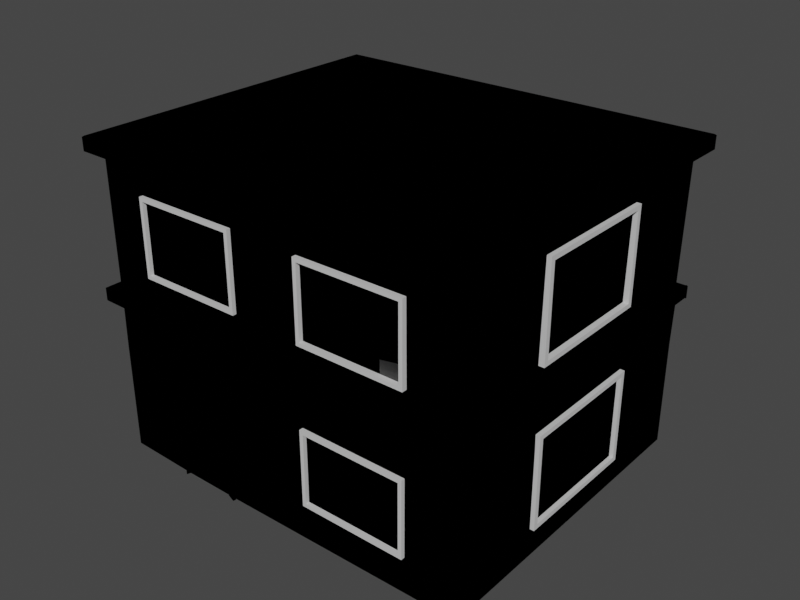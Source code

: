 # Source: building-with-door.blend  (saved by Blender 3.6.13; exported with 4.5.12 LTS)
import bpy
from mathutils import Matrix  # noqa: F401  (used for matrix-valued properties, if any)

bpy.ops.wm.read_factory_settings(use_empty=True)
scene = bpy.context.scene
scene.name = 'Scene'

# ---- collections
col_collection = bpy.data.collections.new('Collection'); scene.collection.children.link(col_collection)

# ---- materials (node trees are filled in below, after node groups)
mat_building = bpy.data.materials.new('Building')
mat_building.alpha_threshold = 0.0
mat_building.use_transparent_shadow = False
mat_building.roughness = 0.5
mat_building.line_color = (0.0, 0.0, 0.0, 1.0)
mat_window_frame = bpy.data.materials.new('Window Frame')
mat_window_frame.use_transparent_shadow = False
mat_window = bpy.data.materials.new('Window')
mat_window.use_transparent_shadow = False
mat_door = bpy.data.materials.new('Door')
mat_door.use_transparent_shadow = False
mat_outline = bpy.data.materials.new('Outline')
mat_outline.use_backface_culling = True

# ---- material node trees
mat_building.use_nodes = True; mat_building.node_tree.nodes.clear()
_N = mat_building.node_tree.nodes; _L = mat_building.node_tree.links
n0 = _N.new('ShaderNodeOutputMaterial'); n0.name = 'Material Output'; n0.location = (300, 300)
n1 = _N.new('ShaderNodeBsdfPrincipled'); n1.name = 'Principled BSDF'; n1.location = (10, 300)
n1.distribution = 'GGX'
n1.subsurface_method = 'RANDOM_WALK_SKIN'
n1.inputs[0].default_value = (1.0, 0.7776, 0.5582, 1.0)
n1.inputs[3].default_value = 1.45
n1.inputs[27].default_value = (0.0, 0.0, 0.0, 1.0)
n1.inputs[28].default_value = 1.0
_L.new(n1.outputs[0], n0.inputs[0])
n0.is_active_output = True
mat_window_frame.use_nodes = True; mat_window_frame.node_tree.nodes.clear()
_N = mat_window_frame.node_tree.nodes; _L = mat_window_frame.node_tree.links
n0 = _N.new('ShaderNodeBsdfPrincipled'); n0.name = 'Principled BSDF'; n0.location = (10, 300)
n0.distribution = 'GGX'
n0.subsurface_method = 'RANDOM_WALK_SKIN'
n0.inputs[0].default_value = (0.6584, 0.6584, 0.6584, 1.0)
n0.inputs[3].default_value = 1.45
n0.inputs[27].default_value = (0.0, 0.0, 0.0, 1.0)
n0.inputs[28].default_value = 1.0
n1 = _N.new('ShaderNodeOutputMaterial'); n1.name = 'Material Output'; n1.location = (300, 300)
_L.new(n0.outputs[0], n1.inputs[0])
n1.is_active_output = True
mat_window.use_nodes = True; mat_window.node_tree.nodes.clear()
_N = mat_window.node_tree.nodes; _L = mat_window.node_tree.links
n0 = _N.new('ShaderNodeBsdfPrincipled'); n0.name = 'Principled BSDF'; n0.location = (10, 300)
n0.distribution = 'GGX'
n0.subsurface_method = 'RANDOM_WALK_SKIN'
n0.inputs[0].default_value = (0.8, 0.6022, 0.3813, 1.0)
n0.inputs[2].default_value = 1.0
n0.inputs[3].default_value = 1.45
n0.inputs[18].default_value = 1.0
n0.inputs[20].default_value = 0.2
n0.inputs[27].default_value = (0.0, 0.0, 0.0, 1.0)
n0.inputs[28].default_value = 1.0
n1 = _N.new('ShaderNodeOutputMaterial'); n1.name = 'Material Output'; n1.location = (300, 300)
_L.new(n0.outputs[0], n1.inputs[0])
n1.is_active_output = True
mat_door.use_nodes = True; mat_door.node_tree.nodes.clear()
_N = mat_door.node_tree.nodes; _L = mat_door.node_tree.links
n0 = _N.new('ShaderNodeBsdfPrincipled'); n0.name = 'Principled BSDF'; n0.location = (10, 300)
n0.distribution = 'GGX'
n0.subsurface_method = 'RANDOM_WALK_SKIN'
n0.inputs[0].default_value = (0.5457, 0.336, 0.1647, 1.0)
n0.inputs[3].default_value = 1.45
n0.inputs[27].default_value = (0.0, 0.0, 0.0, 1.0)
n0.inputs[28].default_value = 1.0
n1 = _N.new('ShaderNodeOutputMaterial'); n1.name = 'Material Output'; n1.location = (300, 300)
_L.new(n0.outputs[0], n1.inputs[0])
n1.is_active_output = True
mat_outline.use_nodes = True; mat_outline.node_tree.nodes.clear()
_N = mat_outline.node_tree.nodes; _L = mat_outline.node_tree.links
n0 = _N.new('ShaderNodeOutputMaterial'); n0.name = 'Material Output'; n0.location = (300, 300)
n0.target = 'CYCLES'
n1 = _N.new('ShaderNodeEmission'); n1.name = 'Emission'; n1.location = (10, 300)
n1.inputs[0].default_value = (0.0, 0.0, 0.0, 1.0)
n2 = _N.new('ShaderNodeOutputMaterial'); n2.name = 'Material Output.001'; n2.location = (0, 0)
n2.target = 'EEVEE'
n3 = _N.new('ShaderNodeMixShader'); n3.name = 'Mix Shader'; n3.location = (0, 0)
n3.label = 'Disable Shadow'
n3.hide = True
n4 = _N.new('ShaderNodeLightPath'); n4.name = 'Light Path'; n4.location = (0, 0)
n4.hide = True
n5 = _N.new('ShaderNodeBsdfTransparent'); n5.name = 'Transparent BSDF'; n5.location = (0, 0)
n5.hide = True
_L.new(n1.outputs[0], n0.inputs[0])
_L.new(n1.outputs[0], n3.inputs[1])
_L.new(n3.outputs[0], n2.inputs[0])
_L.new(n4.outputs[1], n3.inputs[0])
_L.new(n5.outputs[0], n3.inputs[2])
n0.is_active_output = True

# ---- world
world_world = bpy.data.worlds.new('World'); scene.world = world_world
world_world.use_nodes = True; world_world.node_tree.nodes.clear()
_N = world_world.node_tree.nodes; _L = world_world.node_tree.links
n0 = _N.new('ShaderNodeOutputWorld'); n0.name = 'World Output'; n0.location = (300, 300)
n1 = _N.new('ShaderNodeBackground'); n1.name = 'Background'; n1.location = (10, 300)
n1.inputs[0].default_value = (0.05088, 0.05088, 0.05088, 1.0)
_L.new(n1.outputs[0], n0.inputs[0])
n0.is_active_output = True
world_world.color = (0.05088, 0.05088, 0.05088)
world_world.use_sun_shadow = False
world_world.sun_shadow_jitter_overblur = 0.0

# ---- meshes
me_cube = bpy.data.meshes.new('Cube')
me_cube.from_pydata([(0.8343, -0.1107, 0.3793), (0.8343, -0.1107, -1.006), (0.8343, -1.601, 0.3793), (0.8343, -1.601, -1.006), (-0.9246, -0.1107, 0.3793), (-0.9246, -0.1107, -1.006), (-0.9246, -1.601, 0.3793), (-0.9246, -1.601, -1.006), (0.8343, -0.1107, 0.3793), (0.8343, -0.1107, -1.006), (0.8343, -1.601, 0.3793), (0.8343, -1.601, -1.006), (-0.9246, -0.1107, 0.3793), (-0.9246, -0.1107, -1.006), (-0.9246, -1.601, 0.3793), (-0.9246, -1.601, -1.006), (0.8343, -0.1107, 0.3793), (0.8343, -0.1107, -1.006), (0.8343, -1.601, 0.3793), (0.8343, -1.601, -1.006), (-0.9246, -0.1107, 0.3793), (-0.9246, -0.1107, -1.006), (-0.9246, -1.601, 0.3793), (-0.9246, -1.601, -1.006), (0.8343, -0.1107, 0.3793), (0.8343, -0.1107, -1.006), (0.8343, -1.601, 0.3793), (0.8343, -1.601, -1.006), (-0.9246, -0.1107, 0.3793), (-0.9246, -0.1107, -1.006), (-0.9246, -1.601, 0.3793), (-0.9246, -1.601, -1.006), (0.8343, -0.1107, 0.3793), (0.8343, -0.1107, -1.006), (0.8343, -1.601, 0.3793), (0.8343, -1.601, -1.006), (0.8959, -1.653, 0.3793), (-0.9862, -1.653, 0.3793), (0.8959, -0.05854, 0.3793), (-0.9862, -0.05854, 0.3793), (0.8271, -1.594, 0.4245), (-0.9174, -1.594, 0.4245), (0.8271, -0.1168, 0.4245), (-0.9174, -0.1168, 0.4245), (0.8959, -1.653, 0.4245), (-0.9862, -1.653, 0.4245), (0.8959, -0.05854, 0.4245), (-0.9862, -0.05854, 0.4245), (0.8271, -1.594, 0.3686), (-0.9174, -1.594, 0.3686), (0.8271, -0.1168, 0.3686), (-0.9174, -0.1168, 0.3686), (0.8343, -1.601, 0.3793), (-0.9246, -1.601, 0.3793), (0.8343, -0.1107, 0.3793), (-0.9246, -0.1107, 0.3793), (0.8959, -1.653, 0.4245), (-0.9862, -1.653, 0.4245), (0.8959, -0.05854, 0.4245), (-0.9862, -0.05854, 0.4245), (0.8271, -1.594, 0.4245), (-0.9174, -1.594, 0.4245), (0.8271, -0.1168, 0.4245), (-0.9174, -0.1168, 0.4245), (0.8343, -0.1107, -0.2394), (-0.9246, -1.601, -0.2394), (0.8343, -1.601, -0.2394), (-0.9246, -0.1107, -0.2394), (0.8343, -0.1107, -0.2394), (0.8343, -1.601, -0.2394), (0.8343, -0.1107, -0.284), (0.8343, -1.601, -0.284), (-0.9246, -0.1107, -0.284), (0.8343, -0.1107, -0.284), (0.8343, -1.601, -0.284), (-0.9246, -1.601, -0.284), (-0.9843, -1.638, -0.284), (-0.9843, -1.638, -0.2394), (0.8642, -0.07274, -0.2394), (0.8642, -1.638, -0.2394), (-0.9843, -0.07274, -0.2394), (0.8642, -0.07274, -0.2394), (0.8642, -1.638, -0.2394), (0.8642, -0.07274, -0.284), (0.8642, -1.638, -0.284), (-0.9843, -0.07274, -0.284), (0.8642, -0.07274, -0.284), (0.8642, -1.638, -0.284), (0.1076, -1.627, -0.8344), (0.1076, -1.627, -0.4825), (0.6035, -1.627, -0.8344), (0.6035, -1.627, -0.4825), (0.1245, -1.627, -0.8175), (0.1245, -1.627, -0.4994), (0.5867, -1.627, -0.8175), (0.5867, -1.627, -0.4994), (0.1245, -1.605, -0.8175), (0.1245, -1.605, -0.4994), (0.5867, -1.605, -0.8175), (0.5867, -1.605, -0.4994), (0.1076, -1.603, -0.8344), (0.1076, -1.603, -0.4825), (0.6035, -1.603, -0.8344), (0.6035, -1.603, -0.4825), (0.8621, -1.149, -0.8648), (0.8621, -1.149, -0.4342), (0.8621, -0.5416, -0.8648), (0.8621, -0.5416, -0.4342), (0.8621, -1.128, -0.8441), (0.8621, -1.128, -0.4549), (0.8621, -0.5623, -0.8441), (0.8621, -0.5623, -0.4549), (0.8354, -1.128, -0.8441), (0.8354, -1.128, -0.4549), (0.8354, -0.5623, -0.8441), (0.8354, -0.5623, -0.4549), (0.8332, -1.149, -0.8648), (0.8332, -1.149, -0.4342), (0.8332, -0.5416, -0.8648), (0.8332, -0.5416, -0.4342), (0.1113, -1.627, -0.1195), (0.1113, -1.627, 0.2323), (0.6073, -1.627, -0.1195), (0.6073, -1.627, 0.2323), (0.1282, -1.627, -0.1027), (0.1282, -1.627, 0.2155), (0.5904, -1.627, -0.1027), (0.5904, -1.627, 0.2155), (0.1282, -1.605, -0.1027), (0.1282, -1.605, 0.2155), (0.5904, -1.605, -0.1027), (0.5904, -1.605, 0.2155), (0.1113, -1.603, -0.1195), (0.1113, -1.603, 0.2323), (0.6073, -1.603, -0.1195), (0.6073, -1.603, 0.2323), (-0.715, -1.627, -0.1106), (-0.715, -1.627, 0.2412), (-0.219, -1.627, -0.1106), (-0.219, -1.627, 0.2412), (-0.6981, -1.627, -0.09374), (-0.6981, -1.627, 0.2244), (-0.2359, -1.627, -0.09374), (-0.2359, -1.627, 0.2244), (-0.6981, -1.605, -0.09374), (-0.6981, -1.605, 0.2244), (-0.2359, -1.605, -0.09374), (-0.2359, -1.605, 0.2244), (-0.715, -1.603, -0.1106), (-0.715, -1.603, 0.2412), (-0.219, -1.603, -0.1106), (-0.219, -1.603, 0.2412), (0.8621, -1.154, -0.144), (0.8621, -1.154, 0.2866), (0.8621, -0.5471, -0.144), (0.8621, -0.5471, 0.2866), (0.8621, -1.133, -0.1234), (0.8621, -1.133, 0.2659), (0.8621, -0.5678, -0.1234), (0.8621, -0.5678, 0.2659), (0.8354, -1.133, -0.1234), (0.8354, -1.133, 0.2659), (0.8354, -0.5678, -0.1234), (0.8354, -0.5678, 0.2659), (0.8332, -1.154, -0.144), (0.8332, -1.154, 0.2866), (0.8332, -0.5471, -0.144), (0.8332, -0.5471, 0.2866), (-0.9246, -0.1107, -1.006), (-0.9246, -1.601, -1.006), (0.8343, -0.1107, -1.006), (0.8343, -1.601, -1.006), (-0.9547, -0.5508, -0.8648), (-0.9547, -0.5508, -0.4342), (-0.9547, -1.158, -0.8648), (-0.9547, -1.158, -0.4342), (-0.9547, -0.5715, -0.8441), (-0.9547, -0.5715, -0.4549), (-0.9547, -1.137, -0.8441), (-0.9547, -1.137, -0.4549), (-0.928, -0.5715, -0.8441), (-0.928, -0.5715, -0.4549), (-0.928, -1.137, -0.8441), (-0.928, -1.137, -0.4549), (-0.9257, -0.5508, -0.8648), (-0.9257, -0.5508, -0.4342), (-0.9257, -1.158, -0.8648), (-0.9257, -1.158, -0.4342), (-0.9547, -0.5523, -0.1523), (-0.9547, -0.5523, 0.2783), (-0.9547, -1.159, -0.1523), (-0.9547, -1.159, 0.2783), (-0.9547, -0.573, -0.1317), (-0.9547, -0.573, 0.2576), (-0.9547, -1.139, -0.1317), (-0.9547, -1.139, 0.2576), (-0.928, -0.573, -0.1317), (-0.928, -0.573, 0.2576), (-0.928, -1.139, -0.1317), (-0.928, -1.139, 0.2576), (-0.9257, -0.5523, -0.1523), (-0.9257, -0.5523, 0.2783), (-0.9257, -1.159, -0.1523), (-0.9257, -1.159, 0.2783), (-0.5977, -0.1107, -1.006), (-0.5977, -1.601, 0.3793), (-0.5977, -1.601, -1.006), (-0.5977, -0.1107, 0.3793), (-0.6363, -1.653, 0.3793), (-0.6363, -0.05854, 0.3793), (-0.6363, -1.653, 0.4245), (-0.6363, -0.05854, 0.4245), (-0.5931, -1.594, 0.4245), (-0.5931, -0.1168, 0.4245), (-0.5931, -1.594, 0.3686), (-0.5931, -0.1168, 0.3686), (-0.6363, -1.653, 0.4245), (-0.6363, -0.05854, 0.4245), (-0.5931, -1.594, 0.4245), (-0.5931, -0.1168, 0.4245), (-0.5977, -0.1107, -0.2394), (-0.5977, -1.601, -0.2394), (-0.5977, -1.601, -0.284), (-0.5977, -0.1107, -0.284), (-0.6407, -0.07274, -0.2394), (-0.6407, -1.638, -0.2394), (-0.6407, -1.638, -0.284), (-0.6407, -0.07274, -0.284), (-0.3123, -1.601, -1.006), (-0.3123, -0.1107, 0.3793), (-0.331, -0.05854, 0.3793), (-0.331, -0.05854, 0.4245), (-0.3101, -0.1168, 0.4245), (-0.3101, -0.1168, 0.3686), (-0.331, -0.05854, 0.4245), (-0.3101, -0.1168, 0.4245), (-0.3123, -0.1107, -0.2394), (-0.3123, -0.1107, -0.284), (-0.3409, -0.07274, -0.2394), (-0.3409, -0.07274, -0.284), (-0.3123, -0.1107, -1.006), (-0.3123, -1.601, 0.3793), (-0.331, -1.653, 0.3793), (-0.331, -1.653, 0.4245), (-0.3101, -1.594, 0.4245), (-0.3101, -1.594, 0.3686), (-0.331, -1.653, 0.4245), (-0.3101, -1.594, 0.4245), (-0.3123, -1.601, -0.2394), (-0.3123, -1.601, -0.284), (-0.3409, -1.638, -0.2394), (-0.3409, -1.638, -0.284), (0.8343, -0.1107, -0.513), (0.8343, -1.601, -0.513), (-0.9246, -0.1107, -0.513), (0.8343, -0.1107, -0.513), (0.8343, -1.601, -0.513), (-0.9246, -1.601, -0.513), (-0.5977, -0.1107, -0.513), (-0.5864, -1.601, -0.5242), (-0.3236, -1.601, -0.5242), (-0.3123, -0.1107, -0.513), (-0.5977, -1.601, -0.513), (-0.3123, -1.601, -0.513), (-0.5864, -1.601, -0.9949), (-0.3236, -1.601, -0.9949), (-0.5864, -1.601, -0.9949), (-0.3236, -1.601, -0.9949), (-0.5864, -1.601, -0.5242), (-0.3236, -1.601, -0.5242), (-0.5864, -1.601, -0.9949), (-0.3236, -1.601, -0.9949), (-0.5864, -1.601, -0.5242), (-0.3236, -1.601, -0.5242), (-0.5977, -1.611, -0.513), (-0.5977, -1.611, -1.006), (-0.3123, -1.611, -0.513), (-0.3123, -1.611, -1.006), (-0.5864, -1.611, -0.5242), (-0.5864, -1.611, -0.9949), (-0.3236, -1.611, -0.5242), (-0.3236, -1.611, -0.9949), (-0.3588, -1.615, -0.7598), (-0.3573, -1.615, -0.76), (-0.3588, -1.599, -0.7612), (-0.3588, -1.611, -0.7612), (-0.3576, -1.599, -0.7613), (-0.3576, -1.611, -0.7613), (-0.3564, -1.599, -0.7617), (-0.3564, -1.611, -0.7617), (-0.3553, -1.599, -0.7623), (-0.3553, -1.611, -0.7623), (-0.3544, -1.599, -0.7631), (-0.3544, -1.611, -0.7631), (-0.3536, -1.599, -0.764), (-0.3536, -1.611, -0.764), (-0.353, -1.599, -0.7651), (-0.353, -1.611, -0.7651), (-0.3527, -1.599, -0.7663), (-0.3527, -1.611, -0.7663), (-0.3525, -1.599, -0.7675), (-0.3525, -1.611, -0.7675), (-0.3527, -1.599, -0.7688), (-0.3527, -1.611, -0.7688), (-0.353, -1.599, -0.7699), (-0.353, -1.611, -0.7699), (-0.3536, -1.599, -0.771), (-0.3536, -1.611, -0.771), (-0.3544, -1.599, -0.772), (-0.3544, -1.611, -0.772), (-0.3553, -1.599, -0.7728), (-0.3553, -1.611, -0.7728), (-0.3564, -1.599, -0.7734), (-0.3564, -1.611, -0.7734), (-0.3576, -1.599, -0.7737), (-0.3576, -1.611, -0.7737), (-0.3588, -1.599, -0.7738), (-0.3588, -1.611, -0.7738), (-0.3601, -1.599, -0.7737), (-0.3601, -1.611, -0.7737), (-0.3613, -1.599, -0.7734), (-0.3613, -1.611, -0.7734), (-0.3624, -1.599, -0.7728), (-0.3624, -1.611, -0.7728), (-0.3633, -1.599, -0.772), (-0.3633, -1.611, -0.772), (-0.3641, -1.599, -0.771), (-0.3641, -1.611, -0.771), (-0.3647, -1.599, -0.7699), (-0.3647, -1.611, -0.7699), (-0.365, -1.599, -0.7688), (-0.365, -1.611, -0.7688), (-0.3652, -1.599, -0.7675), (-0.3652, -1.611, -0.7675), (-0.365, -1.599, -0.7663), (-0.365, -1.611, -0.7663), (-0.3647, -1.599, -0.7651), (-0.3647, -1.611, -0.7651), (-0.3641, -1.599, -0.764), (-0.3641, -1.611, -0.764), (-0.3633, -1.599, -0.7631), (-0.3633, -1.611, -0.7631), (-0.3624, -1.599, -0.7623), (-0.3624, -1.611, -0.7623), (-0.3613, -1.599, -0.7617), (-0.3613, -1.611, -0.7617), (-0.3601, -1.599, -0.7613), (-0.3601, -1.611, -0.7613), (-0.3559, -1.615, -0.7604), (-0.3546, -1.615, -0.7611), (-0.3534, -1.615, -0.7621), (-0.3524, -1.615, -0.7632), (-0.3517, -1.615, -0.7646), (-0.3513, -1.615, -0.766), (-0.3511, -1.615, -0.7675), (-0.3513, -1.615, -0.769), (-0.3517, -1.615, -0.7705), (-0.3524, -1.615, -0.7718), (-0.3534, -1.615, -0.773), (-0.3546, -1.615, -0.774), (-0.3559, -1.615, -0.7747), (-0.3573, -1.615, -0.7751), (-0.3588, -1.615, -0.7753), (-0.3604, -1.615, -0.7751), (-0.3618, -1.615, -0.7747), (-0.3631, -1.615, -0.774), (-0.3643, -1.615, -0.773), (-0.3653, -1.615, -0.7718), (-0.366, -1.615, -0.7705), (-0.3664, -1.615, -0.769), (-0.3666, -1.615, -0.7675), (-0.3664, -1.615, -0.766), (-0.366, -1.615, -0.7646), (-0.3653, -1.615, -0.7632), (-0.3643, -1.615, -0.7621), (-0.3631, -1.615, -0.7611), (-0.3618, -1.615, -0.7604), (-0.3604, -1.615, -0.76), (-0.3588, -1.618, -0.7598), (-0.3604, -1.618, -0.76), (-0.3618, -1.618, -0.7604), (-0.3631, -1.618, -0.7611), (-0.3643, -1.618, -0.7621), (-0.3653, -1.618, -0.7632), (-0.366, -1.618, -0.7646), (-0.3664, -1.618, -0.766), (-0.3666, -1.618, -0.7675), (-0.3664, -1.618, -0.769), (-0.366, -1.618, -0.7705), (-0.3653, -1.618, -0.7718), (-0.3643, -1.618, -0.773), (-0.3631, -1.618, -0.774), (-0.3618, -1.618, -0.7747), (-0.3604, -1.618, -0.7751), (-0.3588, -1.618, -0.7753), (-0.3573, -1.618, -0.7751), (-0.3559, -1.618, -0.7747), (-0.3546, -1.618, -0.774), (-0.3534, -1.618, -0.773), (-0.3524, -1.618, -0.7718), (-0.3517, -1.618, -0.7705), (-0.3513, -1.618, -0.769), (-0.3511, -1.618, -0.7675), (-0.3513, -1.618, -0.766), (-0.3517, -1.618, -0.7646), (-0.3524, -1.618, -0.7632), (-0.3534, -1.618, -0.7621), (-0.3546, -1.618, -0.7611), (-0.3559, -1.618, -0.7604), (-0.3573, -1.618, -0.76), (-0.3588, -1.618, -0.7598), (-0.3604, -1.618, -0.76), (-0.3618, -1.618, -0.7604), (-0.3631, -1.618, -0.7611), (-0.3643, -1.618, -0.7621), (-0.3653, -1.618, -0.7632), (-0.366, -1.618, -0.7646), (-0.3664, -1.618, -0.766), (-0.3666, -1.618, -0.7675), (-0.3664, -1.618, -0.769), (-0.366, -1.618, -0.7705), (-0.3653, -1.618, -0.7718), (-0.3643, -1.618, -0.773), (-0.3631, -1.618, -0.774), (-0.3618, -1.618, -0.7747), (-0.3604, -1.618, -0.7751), (-0.3588, -1.618, -0.7753), (-0.3573, -1.618, -0.7751), (-0.3559, -1.618, -0.7747), (-0.3546, -1.618, -0.774), (-0.3534, -1.618, -0.773), (-0.3524, -1.618, -0.7718), (-0.3517, -1.618, -0.7705), (-0.3513, -1.618, -0.769), (-0.3511, -1.618, -0.7675), (-0.3513, -1.618, -0.766), (-0.3517, -1.618, -0.7646), (-0.3524, -1.618, -0.7632), (-0.3534, -1.618, -0.7621), (-0.3546, -1.618, -0.7611), (-0.3559, -1.618, -0.7604), (-0.3573, -1.618, -0.76), (-0.3588, -1.621, -0.7615), (-0.36, -1.621, -0.7616), (-0.3612, -1.621, -0.762), (-0.3622, -1.621, -0.7625), (-0.3631, -1.621, -0.7633), (-0.3639, -1.621, -0.7642), (-0.3644, -1.621, -0.7652), (-0.3648, -1.621, -0.7664), (-0.3649, -1.621, -0.7675), (-0.3648, -1.621, -0.7687), (-0.3644, -1.621, -0.7698), (-0.3639, -1.621, -0.7709), (-0.3631, -1.621, -0.7718), (-0.3622, -1.621, -0.7725), (-0.3612, -1.621, -0.7731), (-0.36, -1.621, -0.7734), (-0.3588, -1.621, -0.7736), (-0.3577, -1.621, -0.7734), (-0.3565, -1.621, -0.7731), (-0.3555, -1.621, -0.7725), (-0.3546, -1.621, -0.7718), (-0.3538, -1.621, -0.7709), (-0.3533, -1.621, -0.7698), (-0.3529, -1.621, -0.7687), (-0.3528, -1.621, -0.7675), (-0.3529, -1.621, -0.7664), (-0.3533, -1.621, -0.7652), (-0.3538, -1.621, -0.7642), (-0.3546, -1.621, -0.7633), (-0.3555, -1.621, -0.7625), (-0.3565, -1.621, -0.762), (-0.3577, -1.621, -0.7616), (-0.5977, -1.619, -0.513), (-0.5977, -1.619, -1.006), (-0.3123, -1.619, -0.513), (-0.3123, -1.619, -1.006), (-0.5864, -1.619, -0.5242), (-0.5864, -1.619, -0.9949), (-0.3236, -1.619, -0.5242), (-0.3236, -1.619, -0.9949), (-0.5864, -1.438, -0.9949), (-0.3236, -1.438, -0.9949), (-0.5864, -1.438, -0.5242), (-0.3236, -1.438, -0.5242)], [], [(0, 2, 6, 4), (3, 7, 6, 2), (7, 5, 4, 6), (5, 7, 3, 1), (1, 3, 2, 0), (5, 1, 0, 4), (8, 10, 14, 12), (11, 15, 14, 10), (15, 13, 12, 14), (13, 15, 11, 9), (9, 11, 10, 8), (13, 9, 8, 12), (18, 22, 53, 52), (19, 23, 22, 18), (23, 21, 20, 22), (17, 21, 168, 170), (17, 19, 18, 16), (21, 17, 16, 20), (28, 30, 37, 39), (221, 205, 30, 65), (65, 30, 28, 67), (253, 27, 35, 256), (236, 229, 24, 64), (68, 32, 34, 69), (64, 24, 32, 68), (27, 25, 33, 35), (24, 26, 34, 32), (39, 37, 45, 47), (26, 24, 38, 36), (207, 28, 39, 209), (241, 26, 36, 242), (43, 41, 49, 51), (242, 36, 44, 243), (209, 39, 47, 211), (36, 38, 46, 44), (47, 45, 57, 59), (212, 41, 61, 218), (41, 43, 63, 61), (44, 46, 58, 56), (215, 51, 49, 214), (244, 40, 48, 245), (213, 43, 51, 215), (40, 42, 50, 48), (54, 52, 53, 55), (22, 20, 55, 53), (16, 18, 52, 54), (20, 16, 54, 55), (218, 61, 57, 216), (62, 60, 56, 58), (61, 63, 59, 57), (235, 62, 58, 234), (232, 42, 62, 235), (243, 44, 56, 246), (42, 40, 60, 62), (211, 47, 59, 217), (70, 64, 68, 73), (236, 64, 81, 238), (249, 71, 84, 251), (26, 66, 69, 34), (221, 65, 77, 225), (74, 73, 86, 87), (262, 222, 75, 257), (257, 75, 72, 254), (261, 237, 70, 252), (255, 73, 74, 256), (252, 70, 73, 255), (66, 71, 74, 69), (86, 78, 79, 87), (239, 238, 81, 83), (76, 77, 80, 85), (226, 225, 77, 76), (73, 68, 78, 86), (64, 70, 83, 81), (72, 75, 76, 85), (69, 74, 87, 79), (71, 66, 82, 84), (223, 72, 85, 227), (65, 67, 80, 77), (68, 69, 79, 78), (93, 95, 99, 97), (93, 92, 88, 89), (92, 94, 90, 88), (94, 95, 91, 90), (95, 93, 89, 91), (99, 98, 96, 97), (94, 92, 96, 98), (95, 94, 98, 99), (92, 93, 97, 96), (88, 90, 102, 100), (90, 91, 103, 102), (89, 88, 100, 101), (91, 89, 101, 103), (109, 111, 115, 113), (109, 108, 104, 105), (108, 110, 106, 104), (110, 111, 107, 106), (111, 109, 105, 107), (115, 114, 112, 113), (110, 108, 112, 114), (111, 110, 114, 115), (108, 109, 113, 112), (104, 106, 118, 116), (106, 107, 119, 118), (105, 104, 116, 117), (107, 105, 117, 119), (125, 127, 131, 129), (125, 124, 120, 121), (124, 126, 122, 120), (126, 127, 123, 122), (127, 125, 121, 123), (131, 130, 128, 129), (126, 124, 128, 130), (127, 126, 130, 131), (124, 125, 129, 128), (120, 122, 134, 132), (122, 123, 135, 134), (121, 120, 132, 133), (123, 121, 133, 135), (141, 143, 147, 145), (141, 140, 136, 137), (140, 142, 138, 136), (142, 143, 139, 138), (143, 141, 137, 139), (147, 146, 144, 145), (142, 140, 144, 146), (143, 142, 146, 147), (140, 141, 145, 144), (136, 138, 150, 148), (138, 139, 151, 150), (137, 136, 148, 149), (139, 137, 149, 151), (157, 159, 163, 161), (157, 156, 152, 153), (156, 158, 154, 152), (158, 159, 155, 154), (159, 157, 153, 155), (163, 162, 160, 161), (158, 156, 160, 162), (159, 158, 162, 163), (156, 157, 161, 160), (152, 154, 166, 164), (154, 155, 167, 166), (153, 152, 164, 165), (155, 153, 165, 167), (23, 19, 171, 169), (21, 23, 169, 168), (19, 17, 170, 171), (177, 179, 183, 181), (177, 176, 172, 173), (176, 178, 174, 172), (178, 179, 175, 174), (179, 177, 173, 175), (183, 182, 180, 181), (178, 176, 180, 182), (179, 178, 182, 183), (176, 177, 181, 180), (172, 174, 186, 184), (174, 175, 187, 186), (173, 172, 184, 185), (175, 173, 185, 187), (193, 195, 199, 197), (193, 192, 188, 189), (192, 194, 190, 188), (194, 195, 191, 190), (195, 193, 189, 191), (199, 198, 196, 197), (194, 192, 196, 198), (195, 194, 198, 199), (192, 193, 197, 196), (188, 190, 202, 200), (190, 191, 203, 202), (189, 188, 200, 201), (191, 189, 201, 203), (237, 223, 227, 239), (251, 250, 225, 226), (85, 80, 224, 227), (254, 72, 223, 258), (263, 249, 222, 262), (248, 221, 225, 250), (75, 222, 226, 76), (67, 220, 224, 80), (231, 211, 217, 234), (45, 210, 216, 57), (43, 213, 219, 63), (63, 219, 217, 59), (247, 218, 216, 246), (232, 213, 215, 233), (41, 212, 214, 49), (233, 215, 214, 245), (244, 212, 218, 247), (230, 209, 211, 231), (37, 208, 210, 45), (30, 205, 208, 37), (229, 207, 209, 230), (67, 28, 207, 220), (248, 241, 205, 221), (66, 26, 241, 248), (24, 229, 230, 38), (38, 230, 231, 46), (40, 244, 247, 60), (50, 233, 245, 48), (42, 232, 233, 50), (60, 247, 246, 56), (46, 231, 234, 58), (66, 248, 250, 82), (253, 71, 249, 263), (84, 82, 250, 251), (70, 237, 239, 83), (227, 224, 238, 239), (258, 223, 237, 261), (222, 249, 251, 226), (220, 236, 238, 224), (210, 243, 246, 216), (213, 232, 235, 219), (219, 235, 234, 217), (212, 244, 245, 214), (208, 242, 243, 210), (205, 241, 242, 208), (220, 207, 229, 236), (204, 258, 261, 240), (27, 253, 263, 228), (264, 265, 267, 266), (29, 254, 258, 204), (25, 252, 255, 33), (33, 255, 256, 35), (240, 261, 252, 25), (31, 257, 254, 29), (206, 262, 257, 31), (71, 253, 256, 74), (206, 264, 279, 275), (265, 264, 206, 228), (265, 228, 277, 281), (228, 263, 276, 277), (267, 269, 273, 271), (265, 260, 269, 267), (259, 264, 266, 268), (260, 259, 268, 269), (270, 271, 483, 482), (266, 267, 271, 270), (269, 268, 272, 273), (268, 266, 270, 272), (280, 281, 481, 480), (275, 279, 479, 475), (281, 277, 477, 481), (260, 265, 281, 280), (262, 206, 275, 274), (264, 259, 278, 279), (259, 260, 280, 278), (263, 262, 274, 276), (355, 354, 402, 401), (315, 313, 360, 361), (284, 285, 287, 286), (363, 362, 394, 393), (331, 329, 368, 369), (286, 287, 289, 288), (374, 373, 383, 382), (347, 345, 376, 377), (288, 289, 291, 290), (366, 365, 391, 390), (293, 291, 349, 350), (290, 291, 293, 292), (358, 357, 399, 398), (309, 307, 357, 358), (292, 293, 295, 294), (350, 349, 407, 406), (325, 323, 365, 366), (294, 295, 297, 296), (369, 368, 388, 387), (341, 339, 373, 374), (296, 297, 299, 298), (361, 360, 396, 395), (303, 301, 354, 355), (298, 299, 301, 300), (353, 352, 404, 403), (319, 317, 362, 363), (300, 301, 303, 302), (377, 376, 380, 379), (335, 333, 370, 371), (302, 303, 305, 304), (372, 371, 385, 384), (287, 285, 282, 283), (304, 305, 307, 306), (282, 377, 379, 378), (297, 295, 351, 352), (306, 307, 309, 308), (364, 363, 393, 392), (313, 311, 359, 360), (308, 309, 311, 310), (356, 355, 401, 400), (329, 327, 367, 368), (310, 311, 313, 312), (348, 283, 409, 408), (345, 343, 375, 376), (312, 313, 315, 314), (375, 374, 382, 381), (291, 289, 348, 349), (314, 315, 317, 316), (367, 366, 390, 389), (307, 305, 356, 357), (316, 317, 319, 318), (359, 358, 398, 397), (323, 321, 364, 365), (318, 319, 321, 320), (351, 350, 406, 405), (339, 337, 372, 373), (320, 321, 323, 322), (370, 369, 387, 386), (301, 299, 353, 354), (322, 323, 325, 324), (362, 361, 395, 394), (317, 315, 361, 362), (324, 325, 327, 326), (354, 353, 403, 402), (333, 331, 369, 370), (326, 327, 329, 328), (373, 372, 384, 383), (295, 293, 350, 351), (328, 329, 331, 330), (365, 364, 392, 391), (311, 309, 358, 359), (330, 331, 333, 332), (357, 356, 400, 399), (327, 325, 366, 367), (332, 333, 335, 334), (349, 348, 408, 407), (343, 341, 374, 375), (334, 335, 337, 336), (376, 375, 381, 380), (285, 347, 377, 282), (336, 337, 339, 338), (368, 367, 389, 388), (289, 287, 283, 348), (338, 339, 341, 340), (360, 359, 397, 396), (305, 303, 355, 356), (340, 341, 343, 342), (402, 403, 435, 434), (321, 319, 363, 364), (342, 343, 345, 344), (337, 335, 371, 372), (352, 351, 405, 404), (344, 345, 347, 346), (283, 282, 378, 409), (299, 297, 352, 353), (346, 347, 285, 284), (284, 286, 288, 290, 292, 294, 296, 298, 300, 302, 304, 306, 308, 310, 312, 314, 316, 318, 320, 322, 324, 326, 328, 330, 332, 334, 336, 338, 340, 342, 344, 346), (371, 370, 386, 385), (410, 411, 443, 442), (389, 390, 422, 421), (403, 404, 436, 435), (390, 391, 423, 422), (404, 405, 437, 436), (391, 392, 424, 423), (378, 379, 411, 410), (405, 406, 438, 437), (392, 393, 425, 424), (379, 380, 412, 411), (406, 407, 439, 438), (393, 394, 426, 425), (380, 381, 413, 412), (407, 408, 440, 439), (394, 395, 427, 426), (381, 382, 414, 413), (408, 409, 441, 440), (395, 396, 428, 427), (382, 383, 415, 414), (409, 378, 410, 441), (396, 397, 429, 428), (383, 384, 416, 415), (397, 398, 430, 429), (384, 385, 417, 416), (398, 399, 431, 430), (385, 386, 418, 417), (399, 400, 432, 431), (386, 387, 419, 418), (400, 401, 433, 432), (387, 388, 420, 419), (401, 402, 434, 433), (388, 389, 421, 420), (473, 442, 443, 444, 445, 446, 447, 448, 449, 450, 451, 452, 453, 454, 455, 456, 457, 458, 459, 460, 461, 462, 463, 464, 465, 466, 467, 468, 469, 470, 471, 472), (437, 438, 470, 469), (424, 425, 457, 456), (411, 412, 444, 443), (438, 439, 471, 470), (425, 426, 458, 457), (412, 413, 445, 444), (439, 440, 472, 471), (426, 427, 459, 458), (413, 414, 446, 445), (440, 441, 473, 472), (427, 428, 460, 459), (414, 415, 447, 446), (441, 410, 442, 473), (428, 429, 461, 460), (415, 416, 448, 447), (429, 430, 462, 461), (416, 417, 449, 448), (430, 431, 463, 462), (417, 418, 450, 449), (431, 432, 464, 463), (418, 419, 451, 450), (432, 433, 465, 464), (419, 420, 452, 451), (433, 434, 466, 465), (420, 421, 453, 452), (434, 435, 467, 466), (421, 422, 454, 453), (435, 436, 468, 467), (422, 423, 455, 454), (436, 437, 469, 468), (423, 424, 456, 455), (479, 478, 474, 475), (480, 481, 477, 476), (478, 480, 476, 474), (276, 274, 474, 476), (274, 275, 475, 474), (278, 280, 480, 478), (279, 278, 478, 479), (277, 276, 476, 477), (483, 485, 484, 482), (273, 272, 484, 485), (272, 270, 482, 484), (271, 273, 485, 483)])
me_cube.polygons.foreach_set('material_index', [0, 0, 0, 0, 0, 0, 0, 0, 0, 0, 0, 0, 0, 0, 0, 0, 0, 0, 0, 0, 0, 0, 0, 0, 0, 0, 0, 0, 0, 0, 0, 0, 0, 0, 0, 0, 0, 0, 0, 0, 0, 0, 0, 0, 0, 0, 0, 0, 0, 0, 0, 0, 0, 0, 0, 0, 0, 0, 0, 0, 0, 0, 0, 0, 0, 0, 0, 0, 0, 0, 0, 0, 0, 0, 0, 0, 0, 0, 0, 1, 1, 1, 1, 1, 2, 1, 1, 1, 1, 1, 1, 1, 1, 1, 1, 1, 1, 2, 1, 1, 1, 1, 1, 1, 1, 1, 1, 1, 1, 1, 2, 1, 1, 1, 1, 1, 1, 1, 1, 1, 1, 1, 1, 2, 1, 1, 1, 1, 1, 1, 1, 1, 1, 1, 1, 1, 2, 1, 1, 1, 1, 1, 1, 1, 0, 0, 0, 1, 1, 1, 1, 1, 2, 1, 1, 1, 1, 1, 1, 1, 1, 1, 1, 1, 1, 2, 1, 1, 1, 1, 1, 1, 1, 0, 0, 0, 0, 0, 0, 0, 0, 0, 0, 0, 0, 0, 0, 0, 0, 0, 0, 0, 0, 0, 0, 0, 0, 0, 0, 0, 0, 0, 0, 0, 0, 0, 0, 0, 0, 0, 0, 0, 0, 0, 0, 0, 0, 0, 0, 0, 0, 0, 0, 0, 0, 0, 0, 0, 0, 0, 0, 0, 0, 0, 0, 0, 0, 0, 0, 0, 0, 0, 0, 0, 0, 0, 0, 0, 0, 0, 0, 0, 0, 0, 0, 0, 0, 0, 0, 0, 0, 0, 0, 0, 0, 0, 0, 0, 0, 0, 0, 0, 0, 0, 0, 0, 0, 0, 0, 0, 0, 0, 0, 0, 0, 0, 0, 0, 0, 0, 0, 0, 0, 0, 0, 0, 0, 0, 0, 0, 0, 0, 0, 0, 0, 0, 0, 0, 0, 0, 0, 0, 0, 0, 0, 0, 0, 0, 0, 0, 0, 0, 0, 0, 0, 0, 0, 0, 0, 0, 0, 0, 0, 0, 0, 0, 0, 0, 0, 0, 0, 0, 0, 0, 0, 0, 0, 0, 0, 0, 0, 0, 0, 0, 0, 0, 0, 0, 0, 0, 0, 0, 0, 0, 0, 0, 0, 0, 0, 0, 0, 0, 0, 0, 0, 0, 0, 0, 0, 0, 0, 0, 0, 0, 0, 0, 0, 0, 0, 0, 0, 0, 0, 0, 0, 0, 0, 0, 0, 0, 0, 0, 0, 0, 0, 0, 0, 0, 0, 0, 0, 0, 0, 0, 0, 0, 0, 0, 0, 3, 0, 0, 0])
_uv = me_cube.uv_layers.new(name='UVMap')
_uv.uv.foreach_set('vector', [0.625, 0.5, 0.625, 0.75, 0.875, 0.75, 0.875, 0.5, 0.375, 0.75, 0.375, 1.0, 0.625, 1.0, 0.625, 0.75, 0.375, 0.0, 0.375, 0.25, 0.625, 0.25, 0.625, 0.0, 0.125, 0.5, 0.125, 0.75, 0.375, 0.75, 0.375, 0.5, 0.375, 0.5, 0.375, 0.75, 0.625, 0.75, 0.625, 0.5, 0.375, 0.25, 0.375, 0.5, 0.625, 0.5, 0.625, 0.25, 0.625, 0.5, 0.625, 0.75, 0.875, 0.75, 0.875, 0.5, 0.375, 0.75, 0.375, 1.0, 0.625, 1.0, 0.625, 0.75, 0.375, 0.0, 0.375, 0.25, 0.625, 0.25, 0.625, 0.0, 0.125, 0.5, 0.125, 0.75, 0.375, 0.75, 0.375, 0.5, 0.375, 0.5, 0.375, 0.75, 0.625, 0.75, 0.625, 0.5, 0.375, 0.25, 0.375, 0.5, 0.625, 0.5, 0.625, 0.25, 0.625, 0.75, 0.625, 1.0, 0.625, 1.0, 0.625, 0.75, 0.375, 0.75, 0.375, 1.0, 0.625, 1.0, 0.625, 0.75, 0.375, 0.0, 0.375, 0.25, 0.625, 0.25, 0.625, 0.0, 0.375, 0.5, 0.375, 0.25, 0.375, 0.25, 0.375, 0.5, 0.375, 0.5, 0.375, 0.75, 0.625, 0.75, 0.625, 0.5, 0.375, 0.25, 0.375, 0.5, 0.625, 0.5, 0.625, 0.25, 0.625, 0.25, 0.625, 0.0, 0.625, 0.0, 0.625, 0.25, 0.5133, 0.9535, 0.625, 0.9535, 0.625, 1.0, 0.5133, 1.0, 0.5133, 0.0, 0.625, 0.0, 0.625, 0.25, 0.5133, 0.25, 0.464, 0.75, 0.375, 0.75, 0.375, 0.75, 0.464, 0.75, 0.5133, 0.337, 0.625, 0.337, 0.625, 0.5, 0.5133, 0.5, 0.5133, 0.5, 0.625, 0.5, 0.625, 0.75, 0.5133, 0.75, 0.5133, 0.5, 0.625, 0.5, 0.625, 0.5, 0.5133, 0.5, 0.375, 0.75, 0.375, 0.5, 0.375, 0.5, 0.375, 0.75, 0.625, 0.5, 0.625, 0.75, 0.625, 0.75, 0.625, 0.5, 0.625, 0.25, 0.625, 0.0, 0.625, 0.0, 0.625, 0.25, 0.625, 0.75, 0.625, 0.5, 0.625, 0.5, 0.625, 0.75, 0.625, 0.2965, 0.625, 0.25, 0.625, 0.25, 0.625, 0.2965, 0.625, 0.913, 0.625, 0.75, 0.625, 0.75, 0.625, 0.913, 0.8659, 0.5091, 0.8659, 0.7409, 0.8659, 0.7409, 0.8659, 0.5091, 0.625, 0.913, 0.625, 0.75, 0.625, 0.75, 0.625, 0.913, 0.625, 0.2965, 0.625, 0.25, 0.625, 0.25, 0.625, 0.2965, 0.625, 0.75, 0.625, 0.5, 0.625, 0.5, 0.625, 0.75, 0.625, 0.25, 0.625, 0.0, 0.625, 0.0, 0.625, 0.25, 0.8228, 0.7409, 0.8659, 0.7409, 0.8659, 0.7409, 0.8228, 0.7409, 0.8659, 0.7409, 0.8659, 0.5091, 0.8659, 0.5091, 0.8659, 0.7409, 0.625, 0.75, 0.625, 0.5, 0.625, 0.5, 0.625, 0.75, 0.8228, 0.5091, 0.8659, 0.5091, 0.8659, 0.7409, 0.8228, 0.7409, 0.7852, 0.7409, 0.6341, 0.7409, 0.6341, 0.7409, 0.7852, 0.7409, 0.8228, 0.5091, 0.8659, 0.5091, 0.8659, 0.5091, 0.8228, 0.5091, 0.6341, 0.7409, 0.6341, 0.5091, 0.6341, 0.5091, 0.6341, 0.7409, 0.625, 0.5, 0.625, 0.75, 0.875, 0.75, 0.875, 0.5, 0.625, 0.0, 0.625, 0.25, 0.625, 0.25, 0.625, 0.0, 0.625, 0.5, 0.625, 0.75, 0.625, 0.75, 0.625, 0.5, 0.625, 0.25, 0.625, 0.5, 0.625, 0.5, 0.625, 0.25, 0.8228, 0.7409, 0.8659, 0.7409, 0.875, 0.75, 0.8285, 0.75, 0.6341, 0.5091, 0.6341, 0.7409, 0.625, 0.75, 0.625, 0.5, 0.8659, 0.7409, 0.8659, 0.5091, 0.875, 0.5, 0.875, 0.75, 0.7852, 0.5091, 0.6341, 0.5091, 0.625, 0.5, 0.788, 0.5, 0.7852, 0.5091, 0.6341, 0.5091, 0.6341, 0.5091, 0.7852, 0.5091, 0.625, 0.913, 0.625, 0.75, 0.625, 0.75, 0.625, 0.913, 0.6341, 0.5091, 0.6341, 0.7409, 0.6341, 0.7409, 0.6341, 0.5091, 0.625, 0.2965, 0.625, 0.25, 0.625, 0.25, 0.625, 0.2965, 0.5053, 0.5, 0.5133, 0.5, 0.5133, 0.5, 0.5053, 0.5, 0.5133, 0.337, 0.5133, 0.5, 0.5133, 0.5, 0.5133, 0.337, 0.5053, 0.913, 0.5053, 0.75, 0.5053, 0.75, 0.5053, 0.913, 0.625, 0.75, 0.5133, 0.75, 0.5133, 0.75, 0.625, 0.75, 0.5133, 0.9535, 0.5133, 1.0, 0.5133, 1.0, 0.5133, 0.9535, 0.5053, 0.75, 0.5053, 0.5, 0.5053, 0.5, 0.5053, 0.75, 0.464, 0.9535, 0.5053, 0.9535, 0.5053, 1.0, 0.464, 1.0, 0.464, 0.0, 0.5053, 0.0, 0.5053, 0.25, 0.464, 0.25, 0.464, 0.337, 0.5053, 0.337, 0.5053, 0.5, 0.464, 0.5, 0.464, 0.5, 0.5053, 0.5, 0.5053, 0.75, 0.464, 0.75, 0.464, 0.5, 0.5053, 0.5, 0.5053, 0.5, 0.464, 0.5, 0.5133, 0.75, 0.5053, 0.75, 0.5053, 0.75, 0.5133, 0.75, 0.5053, 0.5, 0.5133, 0.5, 0.5133, 0.75, 0.5053, 0.75, 0.5053, 0.337, 0.5133, 0.337, 0.5133, 0.5, 0.5053, 0.5, 0.5053, 0.0, 0.5133, 0.0, 0.5133, 0.25, 0.5053, 0.25, 0.5053, 0.9535, 0.5133, 0.9535, 0.5133, 1.0, 0.5053, 1.0, 0.5053, 0.5, 0.5133, 0.5, 0.5133, 0.5, 0.5053, 0.5, 0.5133, 0.5, 0.5053, 0.5, 0.5053, 0.5, 0.5133, 0.5, 0.5053, 0.25, 0.5053, 0.0, 0.5053, 0.0, 0.5053, 0.25, 0.5133, 0.75, 0.5053, 0.75, 0.5053, 0.75, 0.5133, 0.75, 0.5053, 0.75, 0.5133, 0.75, 0.5133, 0.75, 0.5053, 0.75, 0.5053, 0.2965, 0.5053, 0.25, 0.5053, 0.25, 0.5053, 0.2965, 0.5133, 0.0, 0.5133, 0.25, 0.5133, 0.25, 0.5133, 0.0, 0.5133, 0.5, 0.5133, 0.75, 0.5133, 0.75, 0.5133, 0.5, 0.04798, 0.966, 0.04798, 0.03404, 0.04798, 0.03404, 0.04798, 0.966, 0.04798, 0.966, 0.952, 0.966, 1.0, 1.0, 0.0, 1.0, 0.952, 0.966, 0.952, 0.03404, 1.0, 0.0, 1.0, 1.0, 0.952, 0.03404, 0.04798, 0.03404, 0.0, 0.0, 1.0, 0.0, 0.04798, 0.03404, 0.04798, 0.966, 0.0, 1.0, 0.0, 0.0, 0.04798, 0.03404, 0.952, 0.03404, 0.952, 0.966, 0.04798, 0.966, 0.952, 0.03404, 0.952, 0.966, 0.952, 0.966, 0.952, 0.03404, 0.04798, 0.03404, 0.952, 0.03404, 0.952, 0.03404, 0.04798, 0.03404, 0.952, 0.966, 0.04798, 0.966, 0.04798, 0.966, 0.952, 0.966, 1.0, 1.0, 1.0, 0.0, 1.0, 0.0, 1.0, 1.0, 1.0, 0.0, 0.0, 0.0, 0.0, 0.0, 1.0, 0.0, 0.0, 1.0, 1.0, 1.0, 1.0, 1.0, 0.0, 1.0, 0.0, 0.0, 0.0, 1.0, 0.0, 1.0, 0.0, 0.0, 0.04798, 0.966, 0.04798, 0.03404, 0.04798, 0.03404, 0.04798, 0.966, 0.04798, 0.966, 0.952, 0.966, 1.0, 1.0, 0.0, 1.0, 0.952, 0.966, 0.952, 0.03404, 1.0, 0.0, 1.0, 1.0, 0.952, 0.03404, 0.04798, 0.03404, 0.0, 0.0, 1.0, 0.0, 0.04798, 0.03404, 0.04798, 0.966, 0.0, 1.0, 0.0, 0.0, 0.04798, 0.03404, 0.952, 0.03404, 0.952, 0.966, 0.04798, 0.966, 0.952, 0.03404, 0.952, 0.966, 0.952, 0.966, 0.952, 0.03404, 0.04798, 0.03404, 0.952, 0.03404, 0.952, 0.03404, 0.04798, 0.03404, 0.952, 0.966, 0.04798, 0.966, 0.04798, 0.966, 0.952, 0.966, 1.0, 1.0, 1.0, 0.0, 1.0, 0.0, 1.0, 1.0, 1.0, 0.0, 0.0, 0.0, 0.0, 0.0, 1.0, 0.0, 0.0, 1.0, 1.0, 1.0, 1.0, 1.0, 0.0, 1.0, 0.0, 0.0, 0.0, 1.0, 0.0, 1.0, 0.0, 0.0, 0.04798, 0.966, 0.04798, 0.03404, 0.04798, 0.03404, 0.04798, 0.966, 0.04798, 0.966, 0.952, 0.966, 1.0, 1.0, 0.0, 1.0, 0.952, 0.966, 0.952, 0.03404, 1.0, 0.0, 1.0, 1.0, 0.952, 0.03404, 0.04798, 0.03404, 0.0, 0.0, 1.0, 0.0, 0.04798, 0.03404, 0.04798, 0.966, 0.0, 1.0, 0.0, 0.0, 0.04798, 0.03404, 0.952, 0.03404, 0.952, 0.966, 0.04798, 0.966, 0.952, 0.03404, 0.952, 0.966, 0.952, 0.966, 0.952, 0.03404, 0.04798, 0.03404, 0.952, 0.03404, 0.952, 0.03404, 0.04798, 0.03404, 0.952, 0.966, 0.04798, 0.966, 0.04798, 0.966, 0.952, 0.966, 1.0, 1.0, 1.0, 0.0, 1.0, 0.0, 1.0, 1.0, 1.0, 0.0, 0.0, 0.0, 0.0, 0.0, 1.0, 0.0, 0.0, 1.0, 1.0, 1.0, 1.0, 1.0, 0.0, 1.0, 0.0, 0.0, 0.0, 1.0, 0.0, 1.0, 0.0, 0.0, 0.04798, 0.966, 0.04798, 0.03404, 0.04798, 0.03404, 0.04798, 0.966, 0.04798, 0.966, 0.952, 0.966, 1.0, 1.0, 0.0, 1.0, 0.952, 0.966, 0.952, 0.03404, 1.0, 0.0, 1.0, 1.0, 0.952, 0.03404, 0.04798, 0.03404, 0.0, 0.0, 1.0, 0.0, 0.04798, 0.03404, 0.04798, 0.966, 0.0, 1.0, 0.0, 0.0, 0.04798, 0.03404, 0.952, 0.03404, 0.952, 0.966, 0.04798, 0.966, 0.952, 0.03404, 0.952, 0.966, 0.952, 0.966, 0.952, 0.03404, 0.04798, 0.03404, 0.952, 0.03404, 0.952, 0.03404, 0.04798, 0.03404, 0.952, 0.966, 0.04798, 0.966, 0.04798, 0.966, 0.952, 0.966, 1.0, 1.0, 1.0, 0.0, 1.0, 0.0, 1.0, 1.0, 1.0, 0.0, 0.0, 0.0, 0.0, 0.0, 1.0, 0.0, 0.0, 1.0, 1.0, 1.0, 1.0, 1.0, 0.0, 1.0, 0.0, 0.0, 0.0, 1.0, 0.0, 1.0, 0.0, 0.0, 0.04798, 0.966, 0.04798, 0.03404, 0.04798, 0.03404, 0.04798, 0.966, 0.04798, 0.966, 0.952, 0.966, 1.0, 1.0, 0.0, 1.0, 0.952, 0.966, 0.952, 0.03404, 1.0, 0.0, 1.0, 1.0, 0.952, 0.03404, 0.04798, 0.03404, 0.0, 0.0, 1.0, 0.0, 0.04798, 0.03404, 0.04798, 0.966, 0.0, 1.0, 0.0, 0.0, 0.04798, 0.03404, 0.952, 0.03404, 0.952, 0.966, 0.04798, 0.966, 0.952, 0.03404, 0.952, 0.966, 0.952, 0.966, 0.952, 0.03404, 0.04798, 0.03404, 0.952, 0.03404, 0.952, 0.03404, 0.04798, 0.03404, 0.952, 0.966, 0.04798, 0.966, 0.04798, 0.966, 0.952, 0.966, 1.0, 1.0, 1.0, 0.0, 1.0, 0.0, 1.0, 1.0, 1.0, 0.0, 0.0, 0.0, 0.0, 0.0, 1.0, 0.0, 0.0, 1.0, 1.0, 1.0, 1.0, 1.0, 0.0, 1.0, 0.0, 0.0, 0.0, 1.0, 0.0, 1.0, 0.0, 0.0, 0.375, 1.0, 0.375, 0.75, 0.375, 0.75, 0.375, 1.0, 0.375, 0.25, 0.375, 0.0, 0.375, 0.0, 0.375, 0.25, 0.375, 0.75, 0.375, 0.5, 0.375, 0.5, 0.375, 0.75, 0.04798, 0.966, 0.04798, 0.03404, 0.04798, 0.03404, 0.04798, 0.966, 0.04798, 0.966, 0.952, 0.966, 1.0, 1.0, 0.0, 1.0, 0.952, 0.966, 0.952, 0.03404, 1.0, 0.0, 1.0, 1.0, 0.952, 0.03404, 0.04798, 0.03404, 0.0, 0.0, 1.0, 0.0, 0.04798, 0.03404, 0.04798, 0.966, 0.0, 1.0, 0.0, 0.0, 0.04798, 0.03404, 0.952, 0.03404, 0.952, 0.966, 0.04798, 0.966, 0.952, 0.03404, 0.952, 0.966, 0.952, 0.966, 0.952, 0.03404, 0.04798, 0.03404, 0.952, 0.03404, 0.952, 0.03404, 0.04798, 0.03404, 0.952, 0.966, 0.04798, 0.966, 0.04798, 0.966, 0.952, 0.966, 1.0, 1.0, 1.0, 0.0, 1.0, 0.0, 1.0, 1.0, 1.0, 0.0, 0.0, 0.0, 0.0, 0.0, 1.0, 0.0, 0.0, 1.0, 1.0, 1.0, 1.0, 1.0, 0.0, 1.0, 0.0, 0.0, 0.0, 1.0, 0.0, 1.0, 0.0, 0.0, 0.04798, 0.966, 0.04798, 0.03404, 0.04798, 0.03404, 0.04798, 0.966, 0.04798, 0.966, 0.952, 0.966, 1.0, 1.0, 0.0, 1.0, 0.952, 0.966, 0.952, 0.03404, 1.0, 0.0, 1.0, 1.0, 0.952, 0.03404, 0.04798, 0.03404, 0.0, 0.0, 1.0, 0.0, 0.04798, 0.03404, 0.04798, 0.966, 0.0, 1.0, 0.0, 0.0, 0.04798, 0.03404, 0.952, 0.03404, 0.952, 0.966, 0.04798, 0.966, 0.952, 0.03404, 0.952, 0.966, 0.952, 0.966, 0.952, 0.03404, 0.04798, 0.03404, 0.952, 0.03404, 0.952, 0.03404, 0.04798, 0.03404, 0.952, 0.966, 0.04798, 0.966, 0.04798, 0.966, 0.952, 0.966, 1.0, 1.0, 1.0, 0.0, 1.0, 0.0, 1.0, 1.0, 1.0, 0.0, 0.0, 0.0, 0.0, 0.0, 1.0, 0.0, 0.0, 1.0, 1.0, 1.0, 1.0, 1.0, 0.0, 1.0, 0.0, 0.0, 0.0, 1.0, 0.0, 1.0, 0.0, 0.0, 0.5053, 0.337, 0.5053, 0.2965, 0.5053, 0.2965, 0.5053, 0.337, 0.5053, 0.913, 0.5133, 0.913, 0.5133, 0.9535, 0.5053, 0.9535, 0.5053, 0.25, 0.5133, 0.25, 0.5133, 0.2965, 0.5053, 0.2965, 0.464, 0.25, 0.5053, 0.25, 0.5053, 0.2965, 0.464, 0.2965, 0.464, 0.913, 0.5053, 0.913, 0.5053, 0.9535, 0.464, 0.9535, 0.5133, 0.913, 0.5133, 0.9535, 0.5133, 0.9535, 0.5133, 0.913, 0.5053, 1.0, 0.5053, 0.9535, 0.5053, 0.9535, 0.5053, 1.0, 0.5133, 0.25, 0.5133, 0.2965, 0.5133, 0.2965, 0.5133, 0.25, 0.625, 0.337, 0.625, 0.2965, 0.625, 0.2965, 0.625, 0.337, 0.625, 1.0, 0.625, 0.9535, 0.625, 0.9535, 0.625, 1.0, 0.8659, 0.5091, 0.8228, 0.5091, 0.8228, 0.5091, 0.8659, 0.5091, 0.8659, 0.5091, 0.8228, 0.5091, 0.8285, 0.5, 0.875, 0.5, 0.7852, 0.7409, 0.8228, 0.7409, 0.8285, 0.75, 0.788, 0.75, 0.7852, 0.5091, 0.8228, 0.5091, 0.8228, 0.5091, 0.7852, 0.5091, 0.8659, 0.7409, 0.8228, 0.7409, 0.8228, 0.7409, 0.8659, 0.7409, 0.7852, 0.5091, 0.8228, 0.5091, 0.8228, 0.7409, 0.7852, 0.7409, 0.7852, 0.7409, 0.8228, 0.7409, 0.8228, 0.7409, 0.7852, 0.7409, 0.625, 0.337, 0.625, 0.2965, 0.625, 0.2965, 0.625, 0.337, 0.625, 1.0, 0.625, 0.9535, 0.625, 0.9535, 0.625, 1.0, 0.625, 1.0, 0.625, 0.9535, 0.625, 0.9535, 0.625, 1.0, 0.625, 0.337, 0.625, 0.2965, 0.625, 0.2965, 0.625, 0.337, 0.5133, 0.25, 0.625, 0.25, 0.625, 0.2965, 0.5133, 0.2965, 0.5133, 0.913, 0.625, 0.913, 0.625, 0.9535, 0.5133, 0.9535, 0.5133, 0.75, 0.625, 0.75, 0.625, 0.913, 0.5133, 0.913, 0.625, 0.5, 0.625, 0.337, 0.625, 0.337, 0.625, 0.5, 0.625, 0.5, 0.625, 0.337, 0.625, 0.337, 0.625, 0.5, 0.6341, 0.7409, 0.7852, 0.7409, 0.7852, 0.7409, 0.6341, 0.7409, 0.6341, 0.5091, 0.7852, 0.5091, 0.7852, 0.7409, 0.6341, 0.7409, 0.6341, 0.5091, 0.7852, 0.5091, 0.7852, 0.5091, 0.6341, 0.5091, 0.6341, 0.7409, 0.7852, 0.7409, 0.788, 0.75, 0.625, 0.75, 0.625, 0.5, 0.625, 0.337, 0.625, 0.337, 0.625, 0.5, 0.5133, 0.75, 0.5133, 0.913, 0.5133, 0.913, 0.5133, 0.75, 0.464, 0.75, 0.5053, 0.75, 0.5053, 0.913, 0.464, 0.913, 0.5053, 0.75, 0.5133, 0.75, 0.5133, 0.913, 0.5053, 0.913, 0.5053, 0.5, 0.5053, 0.337, 0.5053, 0.337, 0.5053, 0.5, 0.5053, 0.2965, 0.5133, 0.2965, 0.5133, 0.337, 0.5053, 0.337, 0.464, 0.2965, 0.5053, 0.2965, 0.5053, 0.337, 0.464, 0.337, 0.5053, 0.9535, 0.5053, 0.913, 0.5053, 0.913, 0.5053, 0.9535, 0.5133, 0.2965, 0.5133, 0.337, 0.5133, 0.337, 0.5133, 0.2965, 0.625, 0.9535, 0.625, 0.913, 0.625, 0.913, 0.625, 0.9535, 0.8228, 0.5091, 0.7852, 0.5091, 0.7852, 0.5091, 0.8228, 0.5091, 0.8228, 0.5091, 0.7852, 0.5091, 0.788, 0.5, 0.8285, 0.5, 0.8228, 0.7409, 0.7852, 0.7409, 0.7852, 0.7409, 0.8228, 0.7409, 0.625, 0.9535, 0.625, 0.913, 0.625, 0.913, 0.625, 0.9535, 0.625, 0.9535, 0.625, 0.913, 0.625, 0.913, 0.625, 0.9535, 0.5133, 0.2965, 0.625, 0.2965, 0.625, 0.337, 0.5133, 0.337, 0.375, 0.2965, 0.464, 0.2965, 0.464, 0.337, 0.375, 0.337, 0.375, 0.75, 0.464, 0.75, 0.464, 0.913, 0.375, 0.913, 0.377, 0.9519, 0.377, 0.9146, 0.377, 0.9146, 0.377, 0.9519, 0.375, 0.25, 0.464, 0.25, 0.464, 0.2965, 0.375, 0.2965, 0.375, 0.5, 0.464, 0.5, 0.464, 0.5, 0.375, 0.5, 0.375, 0.5, 0.464, 0.5, 0.464, 0.75, 0.375, 0.75, 0.375, 0.337, 0.464, 0.337, 0.464, 0.5, 0.375, 0.5, 0.375, 0.0, 0.464, 0.0, 0.464, 0.25, 0.375, 0.25, 0.375, 0.9535, 0.464, 0.9535, 0.464, 1.0, 0.375, 1.0, 0.5053, 0.75, 0.464, 0.75, 0.464, 0.75, 0.5053, 0.75, 0.375, 0.9535, 0.377, 0.9519, 0.377, 0.9519, 0.375, 0.9535, 0.377, 0.9146, 0.377, 0.9519, 0.375, 0.9535, 0.375, 0.913, 0.377, 0.9146, 0.375, 0.913, 0.375, 0.913, 0.377, 0.9146, 0.375, 0.913, 0.464, 0.913, 0.464, 0.913, 0.375, 0.913, 0.377, 0.9146, 0.462, 0.9146, 0.462, 0.9146, 0.377, 0.9146, 0.377, 0.9146, 0.462, 0.9146, 0.462, 0.9146, 0.377, 0.9146, 0.462, 0.9519, 0.377, 0.9519, 0.377, 0.9519, 0.462, 0.9519, 0.462, 0.9146, 0.462, 0.9519, 0.462, 0.9519, 0.462, 0.9146, 0.377, 0.9519, 0.377, 0.9146, 0.377, 0.9146, 0.377, 0.9519, 0.377, 0.9519, 0.377, 0.9146, 0.377, 0.9146, 0.377, 0.9519, 0.462, 0.9146, 0.462, 0.9519, 0.462, 0.9519, 0.462, 0.9146, 0.462, 0.9519, 0.377, 0.9519, 0.377, 0.9519, 0.462, 0.9519, 0.462, 0.9146, 0.377, 0.9146, 0.377, 0.9146, 0.462, 0.9146, 0.375, 0.9535, 0.377, 0.9519, 0.377, 0.9519, 0.375, 0.9535, 0.377, 0.9146, 0.375, 0.913, 0.375, 0.913, 0.377, 0.9146, 0.462, 0.9146, 0.377, 0.9146, 0.377, 0.9146, 0.462, 0.9146, 0.464, 0.9535, 0.375, 0.9535, 0.375, 0.9535, 0.464, 0.9535, 0.377, 0.9519, 0.462, 0.9519, 0.462, 0.9519, 0.377, 0.9519, 0.462, 0.9519, 0.462, 0.9146, 0.462, 0.9146, 0.462, 0.9519, 0.464, 0.913, 0.464, 0.9535, 0.464, 0.9535, 0.464, 0.913, 0.7188, 1.0, 0.75, 1.0, 0.75, 1.0, 0.7188, 1.0, 0.5312, 1.0, 0.5625, 1.0, 0.5625, 1.0, 0.5312, 1.0, 1.0, 0.5, 1.0, 1.0, 0.9688, 1.0, 0.9688, 0.5, 0.4688, 1.0, 0.5, 1.0, 0.5, 1.0, 0.4688, 1.0, 0.2812, 1.0, 0.3125, 1.0, 0.3125, 1.0, 0.2812, 1.0, 0.9688, 0.5, 0.9688, 1.0, 0.9375, 1.0, 0.9375, 0.5, 0.125, 1.0, 0.1562, 1.0, 0.1562, 1.0, 0.125, 1.0, 0.03125, 1.0, 0.0625, 1.0, 0.0625, 1.0, 0.03125, 1.0, 0.9375, 0.5, 0.9375, 1.0, 0.9062, 1.0, 0.9062, 0.5, 0.375, 1.0, 0.4062, 1.0, 0.4062, 1.0, 0.375, 1.0, 0.875, 1.0, 0.9062, 1.0, 0.9062, 1.0, 0.875, 1.0, 0.9062, 0.5, 0.9062, 1.0, 0.875, 1.0, 0.875, 0.5, 0.625, 1.0, 0.6562, 1.0, 0.6562, 1.0, 0.625, 1.0, 0.625, 1.0, 0.6562, 1.0, 0.6562, 1.0, 0.625, 1.0, 0.875, 0.5, 0.875, 1.0, 0.8438, 1.0, 0.8438, 0.5, 0.875, 1.0, 0.9062, 1.0, 0.9062, 1.0, 0.875, 1.0, 0.375, 1.0, 0.4062, 1.0, 0.4062, 1.0, 0.375, 1.0, 0.8438, 0.5, 0.8438, 1.0, 0.8125, 1.0, 0.8125, 0.5, 0.2812, 1.0, 0.3125, 1.0, 0.3125, 1.0, 0.2812, 1.0, 0.125, 1.0, 0.1562, 1.0, 0.1562, 1.0, 0.125, 1.0, 0.8125, 0.5, 0.8125, 1.0, 0.7812, 1.0, 0.7812, 0.5, 0.5312, 1.0, 0.5625, 1.0, 0.5625, 1.0, 0.5312, 1.0, 0.7188, 1.0, 0.75, 1.0, 0.75, 1.0, 0.7188, 1.0, 0.7812, 0.5, 0.7812, 1.0, 0.75, 1.0, 0.75, 0.5, 0.7812, 1.0, 0.8125, 1.0, 0.8125, 1.0, 0.7812, 1.0, 0.4688, 1.0, 0.5, 1.0, 0.5, 1.0, 0.4688, 1.0, 0.75, 0.5, 0.75, 1.0, 0.7188, 1.0, 0.7188, 0.5, 0.03125, 1.0, 0.0625, 1.0, 0.0625, 1.0, 0.03125, 1.0, 0.2188, 1.0, 0.25, 1.0, 0.25, 1.0, 0.2188, 1.0, 0.7188, 0.5, 0.7188, 1.0, 0.6875, 1.0, 0.6875, 0.5, 0.1875, 1.0, 0.2188, 1.0, 0.2188, 1.0, 0.1875, 1.0, 0.9688, 1.0, 1.0, 1.0, 1.0, 1.0, 0.9688, 1.0, 0.6875, 0.5, 0.6875, 1.0, 0.6562, 1.0, 0.6562, 0.5, 0.0, 1.0, 0.03125, 1.0, 0.03125, 1.0, 0.0, 1.0, 0.8125, 1.0, 0.8438, 1.0, 0.8438, 1.0, 0.8125, 1.0, 0.6562, 0.5, 0.6562, 1.0, 0.625, 1.0, 0.625, 0.5, 0.4375, 1.0, 0.4688, 1.0, 0.4688, 1.0, 0.4375, 1.0, 0.5625, 1.0, 0.5938, 1.0, 0.5938, 1.0, 0.5625, 1.0, 0.625, 0.5, 0.625, 1.0, 0.5938, 1.0, 0.5938, 0.5, 0.6875, 1.0, 0.7188, 1.0, 0.7188, 1.0, 0.6875, 1.0, 0.3125, 1.0, 0.3438, 1.0, 0.3438, 1.0, 0.3125, 1.0, 0.5938, 0.5, 0.5938, 1.0, 0.5625, 1.0, 0.5625, 0.5, 0.9375, 1.0, 0.9688, 1.0, 0.9688, 1.0, 0.9375, 1.0, 0.0625, 1.0, 0.09375, 1.0, 0.09375, 1.0, 0.0625, 1.0, 0.5625, 0.5, 0.5625, 1.0, 0.5312, 1.0, 0.5312, 0.5, 0.09375, 1.0, 0.125, 1.0, 0.125, 1.0, 0.09375, 1.0, 0.9062, 1.0, 0.9375, 1.0, 0.9375, 1.0, 0.9062, 1.0, 0.5312, 0.5, 0.5312, 1.0, 0.5, 1.0, 0.5, 0.5, 0.3438, 1.0, 0.375, 1.0, 0.375, 1.0, 0.3438, 1.0, 0.6562, 1.0, 0.6875, 1.0, 0.6875, 1.0, 0.6562, 1.0, 0.5, 0.5, 0.5, 1.0, 0.4688, 1.0, 0.4688, 0.5, 0.5938, 1.0, 0.625, 1.0, 0.625, 1.0, 0.5938, 1.0, 0.4062, 1.0, 0.4375, 1.0, 0.4375, 1.0, 0.4062, 1.0, 0.4688, 0.5, 0.4688, 1.0, 0.4375, 1.0, 0.4375, 0.5, 0.8438, 1.0, 0.875, 1.0, 0.875, 1.0, 0.8438, 1.0, 0.1562, 1.0, 0.1875, 1.0, 0.1875, 1.0, 0.1562, 1.0, 0.4375, 0.5, 0.4375, 1.0, 0.4062, 1.0, 0.4062, 0.5, 0.25, 1.0, 0.2812, 1.0, 0.2812, 1.0, 0.25, 1.0, 0.75, 1.0, 0.7812, 1.0, 0.7812, 1.0, 0.75, 1.0, 0.4062, 0.5, 0.4062, 1.0, 0.375, 1.0, 0.375, 0.5, 0.5, 1.0, 0.5312, 1.0, 0.5312, 1.0, 0.5, 1.0, 0.5, 1.0, 0.5312, 1.0, 0.5312, 1.0, 0.5, 1.0, 0.375, 0.5, 0.375, 1.0, 0.3438, 1.0, 0.3438, 0.5, 0.75, 1.0, 0.7812, 1.0, 0.7812, 1.0, 0.75, 1.0, 0.25, 1.0, 0.2812, 1.0, 0.2812, 1.0, 0.25, 1.0, 0.3438, 0.5, 0.3438, 1.0, 0.3125, 1.0, 0.3125, 0.5, 0.1562, 1.0, 0.1875, 1.0, 0.1875, 1.0, 0.1562, 1.0, 0.8438, 1.0, 0.875, 1.0, 0.875, 1.0, 0.8438, 1.0, 0.3125, 0.5, 0.3125, 1.0, 0.2812, 1.0, 0.2812, 0.5, 0.4062, 1.0, 0.4375, 1.0, 0.4375, 1.0, 0.4062, 1.0, 0.5938, 1.0, 0.625, 1.0, 0.625, 1.0, 0.5938, 1.0, 0.2812, 0.5, 0.2812, 1.0, 0.25, 1.0, 0.25, 0.5, 0.6562, 1.0, 0.6875, 1.0, 0.6875, 1.0, 0.6562, 1.0, 0.3438, 1.0, 0.375, 1.0, 0.375, 1.0, 0.3438, 1.0, 0.25, 0.5, 0.25, 1.0, 0.2188, 1.0, 0.2188, 0.5, 0.9062, 1.0, 0.9375, 1.0, 0.9375, 1.0, 0.9062, 1.0, 0.09375, 1.0, 0.125, 1.0, 0.125, 1.0, 0.09375, 1.0, 0.2188, 0.5, 0.2188, 1.0, 0.1875, 1.0, 0.1875, 0.5, 0.0625, 1.0, 0.09375, 1.0, 0.09375, 1.0, 0.0625, 1.0, 0.0, 1.0, 0.03125, 1.0, 0.03125, 1.0, 0.0, 1.0, 0.1875, 0.5, 0.1875, 1.0, 0.1562, 1.0, 0.1562, 0.5, 0.3125, 1.0, 0.3438, 1.0, 0.3438, 1.0, 0.3125, 1.0, 0.9375, 1.0, 0.9688, 1.0, 0.9688, 1.0, 0.9375, 1.0, 0.1562, 0.5, 0.1562, 1.0, 0.125, 1.0, 0.125, 0.5, 0.5625, 1.0, 0.5938, 1.0, 0.5938, 1.0, 0.5625, 1.0, 0.6875, 1.0, 0.7188, 1.0, 0.7188, 1.0, 0.6875, 1.0, 0.125, 0.5, 0.125, 1.0, 0.09375, 1.0, 0.09375, 0.5, 0.75, 1.0, 0.7812, 1.0, 0.7812, 1.0, 0.75, 1.0, 0.4375, 1.0, 0.4688, 1.0, 0.4688, 1.0, 0.4375, 1.0, 0.09375, 0.5, 0.09375, 1.0, 0.0625, 1.0, 0.0625, 0.5, 0.1875, 1.0, 0.2188, 1.0, 0.2188, 1.0, 0.1875, 1.0, 0.8125, 1.0, 0.8438, 1.0, 0.8438, 1.0, 0.8125, 1.0, 0.0625, 0.5, 0.0625, 1.0, 0.03125, 1.0, 0.03125, 0.5, 0.9688, 1.0, 1.0, 1.0, 1.0, 1.0, 0.9688, 1.0, 0.7812, 1.0, 0.8125, 1.0, 0.8125, 1.0, 0.7812, 1.0, 0.03125, 0.5, 0.03125, 1.0, 0.0, 1.0, 0.0, 0.5, 0.75, 0.49, 0.7968, 0.4854, 0.8418, 0.4717, 0.8833, 0.4496, 0.9197, 0.4197, 0.9496, 0.3833, 0.9717, 0.3418, 0.9854, 0.2968, 0.99, 0.25, 0.9854, 0.2032, 0.9717, 0.1582, 0.9496, 0.1167, 0.9197, 0.08029, 0.8833, 0.05045, 0.8418, 0.02827, 0.7968, 0.01461, 0.75, 0.01, 0.7032, 0.01461, 0.6582, 0.02827, 0.6167, 0.05045, 0.5803, 0.08029, 0.5504, 0.1167, 0.5283, 0.1582, 0.5146, 0.2032, 0.51, 0.25, 0.5146, 0.2968, 0.5283, 0.3418, 0.5504, 0.3833, 0.5803, 0.4197, 0.6167, 0.4496, 0.6582, 0.4717, 0.7032, 0.4854, 0.2188, 1.0, 0.25, 1.0, 0.25, 1.0, 0.2188, 1.0, 0.0, 1.0, 0.03125, 1.0, 0.03125, 1.0, 0.0, 1.0, 0.3438, 1.0, 0.375, 1.0, 0.375, 1.0, 0.3438, 1.0, 0.7812, 1.0, 0.8125, 1.0, 0.8125, 1.0, 0.7812, 1.0, 0.375, 1.0, 0.4062, 1.0, 0.4062, 1.0, 0.375, 1.0, 0.8125, 1.0, 0.8438, 1.0, 0.8438, 1.0, 0.8125, 1.0, 0.4062, 1.0, 0.4375, 1.0, 0.4375, 1.0, 0.4062, 1.0, 0.0, 1.0, 0.03125, 1.0, 0.03125, 1.0, 0.0, 1.0, 0.8438, 1.0, 0.875, 1.0, 0.875, 1.0, 0.8438, 1.0, 0.4375, 1.0, 0.4688, 1.0, 0.4688, 1.0, 0.4375, 1.0, 0.03125, 1.0, 0.0625, 1.0, 0.0625, 1.0, 0.03125, 1.0, 0.875, 1.0, 0.9062, 1.0, 0.9062, 1.0, 0.875, 1.0, 0.4688, 1.0, 0.5, 1.0, 0.5, 1.0, 0.4688, 1.0, 0.0625, 1.0, 0.09375, 1.0, 0.09375, 1.0, 0.0625, 1.0, 0.9062, 1.0, 0.9375, 1.0, 0.9375, 1.0, 0.9062, 1.0, 0.5, 1.0, 0.5312, 1.0, 0.5312, 1.0, 0.5, 1.0, 0.09375, 1.0, 0.125, 1.0, 0.125, 1.0, 0.09375, 1.0, 0.9375, 1.0, 0.9688, 1.0, 0.9688, 1.0, 0.9375, 1.0, 0.5312, 1.0, 0.5625, 1.0, 0.5625, 1.0, 0.5312, 1.0, 0.125, 1.0, 0.1562, 1.0, 0.1562, 1.0, 0.125, 1.0, 0.9688, 1.0, 1.0, 1.0, 1.0, 1.0, 0.9688, 1.0, 0.5625, 1.0, 0.5938, 1.0, 0.5938, 1.0, 0.5625, 1.0, 0.1562, 1.0, 0.1875, 1.0, 0.1875, 1.0, 0.1562, 1.0, 0.5938, 1.0, 0.625, 1.0, 0.625, 1.0, 0.5938, 1.0, 0.1875, 1.0, 0.2188, 1.0, 0.2188, 1.0, 0.1875, 1.0, 0.625, 1.0, 0.6562, 1.0, 0.6562, 1.0, 0.625, 1.0, 0.2188, 1.0, 0.25, 1.0, 0.25, 1.0, 0.2188, 1.0, 0.6562, 1.0, 0.6875, 1.0, 0.6875, 1.0, 0.6562, 1.0, 0.25, 1.0, 0.2812, 1.0, 0.2812, 1.0, 0.25, 1.0, 0.6875, 1.0, 0.7188, 1.0, 0.7188, 1.0, 0.6875, 1.0, 0.2812, 1.0, 0.3125, 1.0, 0.3125, 1.0, 0.2812, 1.0, 0.7188, 1.0, 0.75, 1.0, 0.75, 1.0, 0.7188, 1.0, 0.3125, 1.0, 0.3438, 1.0, 0.3438, 1.0, 0.3125, 1.0, 0.2968, 0.4854, 0.25, 0.49, 0.2032, 0.4854, 0.1582, 0.4717, 0.1167, 0.4496, 0.08029, 0.4197, 0.05045, 0.3833, 0.02827, 0.3418, 0.01461, 0.2968, 0.01, 0.25, 0.01461, 0.2032, 0.02827, 0.1582, 0.05045, 0.1167, 0.08029, 0.08029, 0.1167, 0.05045, 0.1582, 0.02827, 0.2032, 0.01461, 0.25, 0.01, 0.2968, 0.01461, 0.3418, 0.02827, 0.3833, 0.05045, 0.4197, 0.08029, 0.4496, 0.1167, 0.4717, 0.1582, 0.4854, 0.2032, 0.49, 0.25, 0.4854, 0.2968, 0.4717, 0.3418, 0.4496, 0.3833, 0.4197, 0.4197, 0.3833, 0.4496, 0.3418, 0.4717, 0.8438, 1.0, 0.875, 1.0, 0.875, 1.0, 0.8438, 1.0, 0.4375, 1.0, 0.4688, 1.0, 0.4688, 1.0, 0.4375, 1.0, 0.03125, 1.0, 0.0625, 1.0, 0.0625, 1.0, 0.03125, 1.0, 0.875, 1.0, 0.9062, 1.0, 0.9062, 1.0, 0.875, 1.0, 0.4688, 1.0, 0.5, 1.0, 0.5, 1.0, 0.4688, 1.0, 0.0625, 1.0, 0.09375, 1.0, 0.09375, 1.0, 0.0625, 1.0, 0.9062, 1.0, 0.9375, 1.0, 0.9375, 1.0, 0.9062, 1.0, 0.5, 1.0, 0.5312, 1.0, 0.5312, 1.0, 0.5, 1.0, 0.09375, 1.0, 0.125, 1.0, 0.125, 1.0, 0.09375, 1.0, 0.9375, 1.0, 0.9688, 1.0, 0.9688, 1.0, 0.9375, 1.0, 0.5312, 1.0, 0.5625, 1.0, 0.5625, 1.0, 0.5312, 1.0, 0.125, 1.0, 0.1562, 1.0, 0.1562, 1.0, 0.125, 1.0, 0.9688, 1.0, 1.0, 1.0, 1.0, 1.0, 0.9688, 1.0, 0.5625, 1.0, 0.5938, 1.0, 0.5938, 1.0, 0.5625, 1.0, 0.1562, 1.0, 0.1875, 1.0, 0.1875, 1.0, 0.1562, 1.0, 0.5938, 1.0, 0.625, 1.0, 0.625, 1.0, 0.5938, 1.0, 0.1875, 1.0, 0.2188, 1.0, 0.2188, 1.0, 0.1875, 1.0, 0.625, 1.0, 0.6562, 1.0, 0.6562, 1.0, 0.625, 1.0, 0.2188, 1.0, 0.25, 1.0, 0.25, 1.0, 0.2188, 1.0, 0.6562, 1.0, 0.6875, 1.0, 0.6875, 1.0, 0.6562, 1.0, 0.25, 1.0, 0.2812, 1.0, 0.2812, 1.0, 0.25, 1.0, 0.6875, 1.0, 0.7188, 1.0, 0.7188, 1.0, 0.6875, 1.0, 0.2812, 1.0, 0.3125, 1.0, 0.3125, 1.0, 0.2812, 1.0, 0.7188, 1.0, 0.75, 1.0, 0.75, 1.0, 0.7188, 1.0, 0.3125, 1.0, 0.3438, 1.0, 0.3438, 1.0, 0.3125, 1.0, 0.75, 1.0, 0.7812, 1.0, 0.7812, 1.0, 0.75, 1.0, 0.3438, 1.0, 0.375, 1.0, 0.375, 1.0, 0.3438, 1.0, 0.7812, 1.0, 0.8125, 1.0, 0.8125, 1.0, 0.7812, 1.0, 0.375, 1.0, 0.4062, 1.0, 0.4062, 1.0, 0.375, 1.0, 0.8125, 1.0, 0.8438, 1.0, 0.8438, 1.0, 0.8125, 1.0, 0.4062, 1.0, 0.4375, 1.0, 0.4375, 1.0, 0.4062, 1.0, 0.377, 0.9519, 0.462, 0.9519, 0.464, 0.9535, 0.375, 0.9535, 0.462, 0.9146, 0.377, 0.9146, 0.375, 0.913, 0.464, 0.913, 0.462, 0.9519, 0.462, 0.9146, 0.464, 0.913, 0.464, 0.9535, 0.464, 0.913, 0.464, 0.9535, 0.464, 0.9535, 0.464, 0.913, 0.464, 0.9535, 0.375, 0.9535, 0.375, 0.9535, 0.464, 0.9535, 0.462, 0.9519, 0.462, 0.9146, 0.462, 0.9146, 0.462, 0.9519, 0.377, 0.9519, 0.462, 0.9519, 0.462, 0.9519, 0.377, 0.9519, 0.375, 0.913, 0.464, 0.913, 0.464, 0.913, 0.375, 0.913, 0.377, 0.9146, 0.462, 0.9146, 0.462, 0.9519, 0.377, 0.9519, 0.462, 0.9146, 0.462, 0.9519, 0.462, 0.9519, 0.462, 0.9146, 0.462, 0.9519, 0.377, 0.9519, 0.377, 0.9519, 0.462, 0.9519, 0.377, 0.9146, 0.462, 0.9146, 0.462, 0.9146, 0.377, 0.9146])
me_cube.materials.append(mat_building)
me_cube.materials.append(mat_window_frame)
me_cube.materials.append(mat_window)
me_cube.materials.append(mat_door)
me_cube.materials.append(mat_outline)
me_cube.use_mirror_vertex_groups = False
me_cube.update()

# ---- objects
ob_cube_col = bpy.data.objects.new('Cube-col', me_cube)

# ---- transforms, parenting, visibility, modifiers, constraints
ob_cube_col.location = (0.0, 0.0, 7.515)
ob_cube_col.scale = (7.482, 7.482, 7.482)
ob_cube_col.lock_rotations_4d = False
ob_cube_col.empty_display_type = 'ARROWS'
ob_cube_col.lineart.crease_threshold = 0.0
_m = ob_cube_col.modifiers.new('BTool_Cube.001', 'BOOLEAN')
_m = ob_cube_col.modifiers.new('Solidify', 'SOLIDIFY')
_m.thickness = 0.012
_m.offset = 1.0
_m.material_offset = 4
_m.use_quality_normals = True
_m.use_flip_normals = True

# ---- collection membership
col_collection.objects.link(ob_cube_col)

# ---- scene / render settings (as saved in the file)
scene.frame_start = 1; scene.frame_end = 250; scene.frame_set(1)
scene.render.engine = 'BLENDER_EEVEE_NEXT'
scene.render.resolution_x = 200
scene.render.resolution_y = 150
scene.render.filter_size = 0.0
scene.render.use_freestyle = True
scene.render.line_thickness = 0.3
scene.cycles.sampling_pattern = 'TABULATED_SOBOL'
scene.eevee.taa_samples = 1
scene.eevee.taa_render_samples = 1
scene.eevee.use_taa_reprojection = False
scene.eevee.use_gtao = True
scene.view_settings.view_transform = 'Filmic'
bpy.context.view_layer.update()

# ---- added for rendering (the .blend has no active camera and no usable light): camera, sun
cam_auto = bpy.data.cameras.new('AutoCamera')
cam_auto.lens = 50.0
cam_auto.sensor_width = 36.0
cam_auto.clip_end = 1000.0
ob_auto_camera = bpy.data.objects.new('AutoCamera', cam_auto)
scene.collection.objects.link(ob_auto_camera)
ob_auto_camera.location = (19.6112, -30.3409, 21.3016)
ob_auto_camera.rotation_euler = (1.09748, -7.21219e-08, 0.694738)
scene.camera = ob_auto_camera
light_auto_sun = bpy.data.lights.new('AutoSun', 'SUN')
light_auto_sun.energy = 3.0
light_auto_sun.angle = 0.0523599
ob_auto_sun = bpy.data.objects.new('AutoSun', light_auto_sun)
scene.collection.objects.link(ob_auto_sun)
ob_auto_sun.rotation_euler = (0.872665, 0.174533, 0.523599)
bpy.context.view_layer.update()
